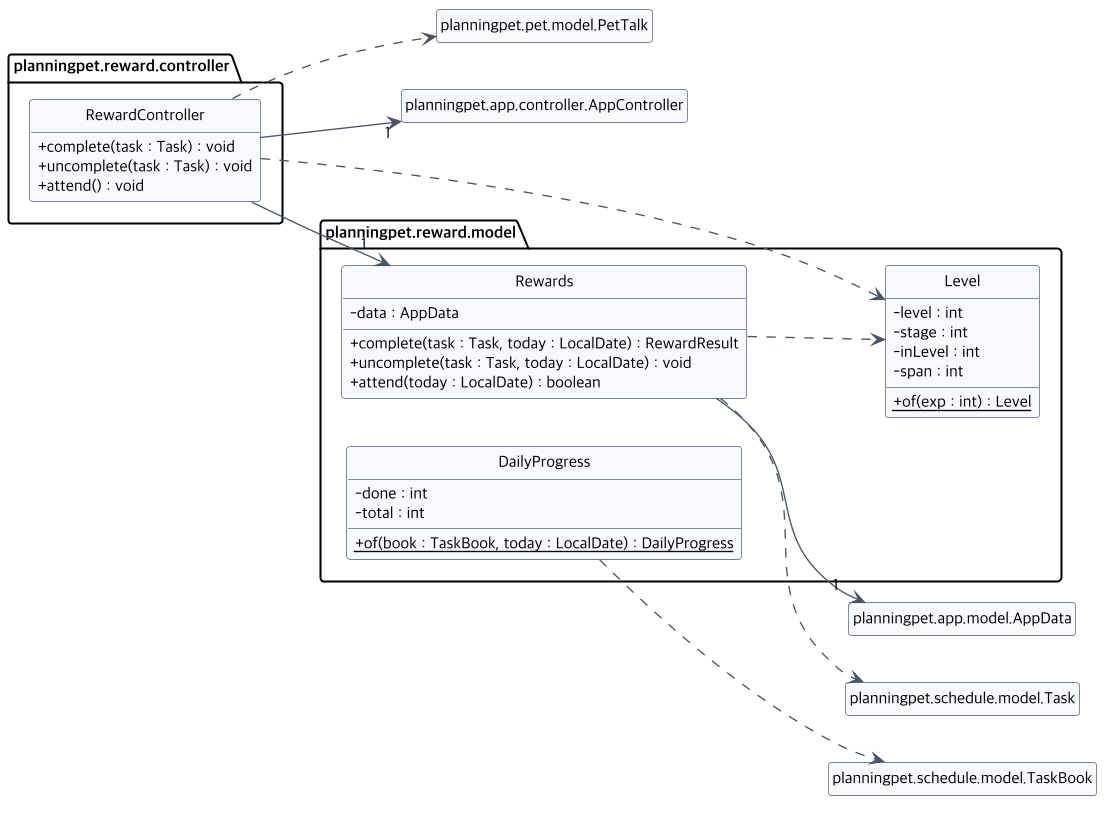

The diagram above was rendered by PlantUML. Its source (embedded in the PNG):
@startuml class-reward
!include class-common.iuml
left to right direction
package planningpet.reward.controller {
  class RewardController {
    + complete(task : Task) : void
    + uncomplete(task : Task) : void
    + attend() : void
  }
}
package planningpet.reward.model {
  class Rewards {
    - data : AppData
    + complete(task : Task, today : LocalDate) : RewardResult
    + uncomplete(task : Task, today : LocalDate) : void
    + attend(today : LocalDate) : boolean
  }
  class Level {
    - level : int
    - stage : int
    - inLevel : int
    - span : int
    {static} + of(exp : int) : Level
  }
  class DailyProgress {
    - done : int
    - total : int
    {static} + of(book : TaskBook, today : LocalDate) : DailyProgress
  }
}
RewardController --> "1" Rewards
RewardController ..> Level
RewardController ..> planningpet.pet.model.PetTalk
RewardController --> "1" planningpet.app.controller.AppController
Rewards --> "1" planningpet.app.model.AppData
Rewards ..> planningpet.schedule.model.Task
Rewards ..> Level
DailyProgress ..> planningpet.schedule.model.TaskBook
@enduml